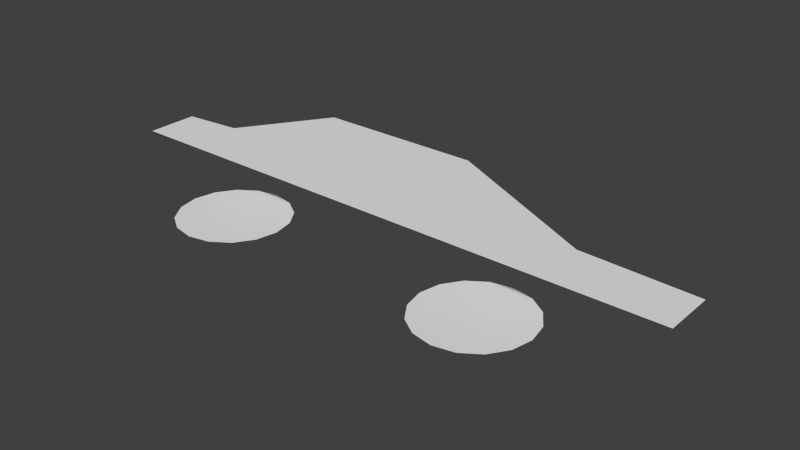 # Source: intro_car.blend  (saved by Blender 2.69.0; exported with 4.5.12 LTS)
import bpy
from mathutils import Matrix  # noqa: F401  (used for matrix-valued properties, if any)

bpy.ops.wm.read_factory_settings(use_empty=True)
scene = bpy.context.scene
scene.name = 'Scene'

# ---- collections
col_collection_1 = bpy.data.collections.new('Collection 1'); scene.collection.children.link(col_collection_1)

# ---- world
world_world = bpy.data.worlds.new('World'); scene.world = world_world
world_world.color = (0.05088, 0.05088, 0.05088)
world_world.use_sun_shadow = False
world_world.sun_shadow_jitter_overblur = 0.0
world_world.cycles.sampling_method = 'MANUAL'
world_world.cycles.sample_map_resolution = 256

# ---- meshes
me_plane = bpy.data.meshes.new('Plane')
me_plane.from_pydata([(4.0, 0.0, 0.0), (1.0, 0.0, 0.0), (4.0, 1.0, 0.0), (1.0, 2.5, 0.0), (-2.0, 0.0, 0.0), (-2.0, 2.5, 0.0), (-3.0, 0.0, 0.0), (-3.0, 1.0, 0.0), (-4.0, 0.0, 0.0), (-4.0, 0.9, 0.0), (6.0, 0.0, 0.0), (6.0, 0.9, 0.0), (3.0, 0.0, -1.0), (3.0, 1.0, -1.0), (2.617, 0.9239, -1.0), (2.293, 0.7071, -1.0), (2.076, 0.3827, -1.0), (2.0, -4.371e-08, -1.0), (2.076, -0.3827, -1.0), (2.293, -0.7071, -1.0), (2.617, -0.9239, -1.0), (3.0, -1.0, -1.0), (3.383, -0.9239, -1.0), (3.707, -0.7071, -1.0), (3.924, -0.3827, -1.0), (4.0, 1.192e-08, -1.0), (3.924, 0.3827, -1.0), (3.707, 0.7071, -1.0), (3.383, 0.9239, -1.0), (-2.0, 0.0, -1.0), (-2.0, 1.0, -1.0), (-2.383, 0.9239, -1.0), (-2.707, 0.7071, -1.0), (-2.924, 0.3827, -1.0), (-3.0, -4.371e-08, -1.0), (-2.924, -0.3827, -1.0), (-2.707, -0.7071, -1.0), (-2.383, -0.9239, -1.0), (-2.0, -1.0, -1.0), (-1.617, -0.9239, -1.0), (-1.293, -0.7071, -1.0), (-1.076, -0.3827, -1.0), (-1.0, 1.192e-08, -1.0), (-1.076, 0.3827, -1.0), (-1.293, 0.7071, -1.0), (-1.617, 0.9239, -1.0)], [], [(1, 0, 2, 3), (1, 3, 5, 4), (4, 5, 7, 6), (6, 7, 9, 8), (2, 0, 10, 11), (12, 13, 14), (12, 14, 15), (12, 15, 16), (12, 16, 17), (12, 17, 18), (12, 18, 19), (12, 19, 20), (12, 20, 21), (12, 21, 22), (12, 22, 23), (12, 23, 24), (12, 24, 25), (12, 25, 26), (12, 26, 27), (12, 27, 28), (12, 28, 13), (29, 30, 31), (29, 31, 32), (29, 32, 33), (29, 33, 34), (29, 34, 35), (29, 35, 36), (29, 36, 37), (29, 37, 38), (29, 38, 39), (29, 39, 40), (29, 40, 41), (29, 41, 42), (29, 42, 43), (29, 43, 44), (29, 44, 45), (29, 45, 30)])
me_plane.use_remesh_preserve_volume = False
me_plane.use_remesh_preserve_attributes = False
me_plane.use_mirror_vertex_groups = False
me_plane.update()

# ---- objects
ob_plane = bpy.data.objects.new('Plane', me_plane)

# ---- transforms, parenting, visibility, modifiers, constraints
ob_plane.location = (0.0, 0.0, 0.0)
ob_plane.lineart.crease_threshold = 0.0

# ---- collection membership
col_collection_1.objects.link(ob_plane)

# ---- scene / render settings (as saved in the file)
scene.frame_start = 1; scene.frame_end = 250; scene.frame_set(1)
scene.render.engine = 'BLENDER_EEVEE_NEXT'
scene.render.image_settings.compression = 90
scene.render.resolution_percentage = 50
scene.render.dither_intensity = 0.0
scene.cycles.use_denoising = False
scene.cycles.samples = 10
scene.cycles.sampling_pattern = 'TABULATED_SOBOL'
scene.cycles.light_sampling_threshold = 0.0
scene.cycles.use_adaptive_sampling = False
scene.cycles.use_light_tree = False
scene.cycles.blur_glossy = 0.0
scene.cycles.volume_bounces = 1
scene.cycles.pixel_filter_type = 'GAUSSIAN'
scene.cycles.sample_clamp_indirect = 0.0
scene.view_settings.view_transform = 'Standard'
bpy.context.view_layer.update()

# ---- added for rendering (the .blend has no active camera and no usable light): camera, sun
cam_auto = bpy.data.cameras.new('AutoCamera')
cam_auto.lens = 50.0
cam_auto.sensor_width = 36.0
cam_auto.clip_end = 1000.0
ob_auto_camera = bpy.data.objects.new('AutoCamera', cam_auto)
scene.collection.objects.link(ob_auto_camera)
ob_auto_camera.location = (10.8461, -11.0654, 7.37692)
ob_auto_camera.rotation_euler = (1.09748, -7.21219e-08, 0.694738)
scene.camera = ob_auto_camera
light_auto_sun = bpy.data.lights.new('AutoSun', 'SUN')
light_auto_sun.energy = 3.0
light_auto_sun.angle = 0.0523599
ob_auto_sun = bpy.data.objects.new('AutoSun', light_auto_sun)
scene.collection.objects.link(ob_auto_sun)
ob_auto_sun.rotation_euler = (0.872665, 0.174533, 0.523599)
bpy.context.view_layer.update()
